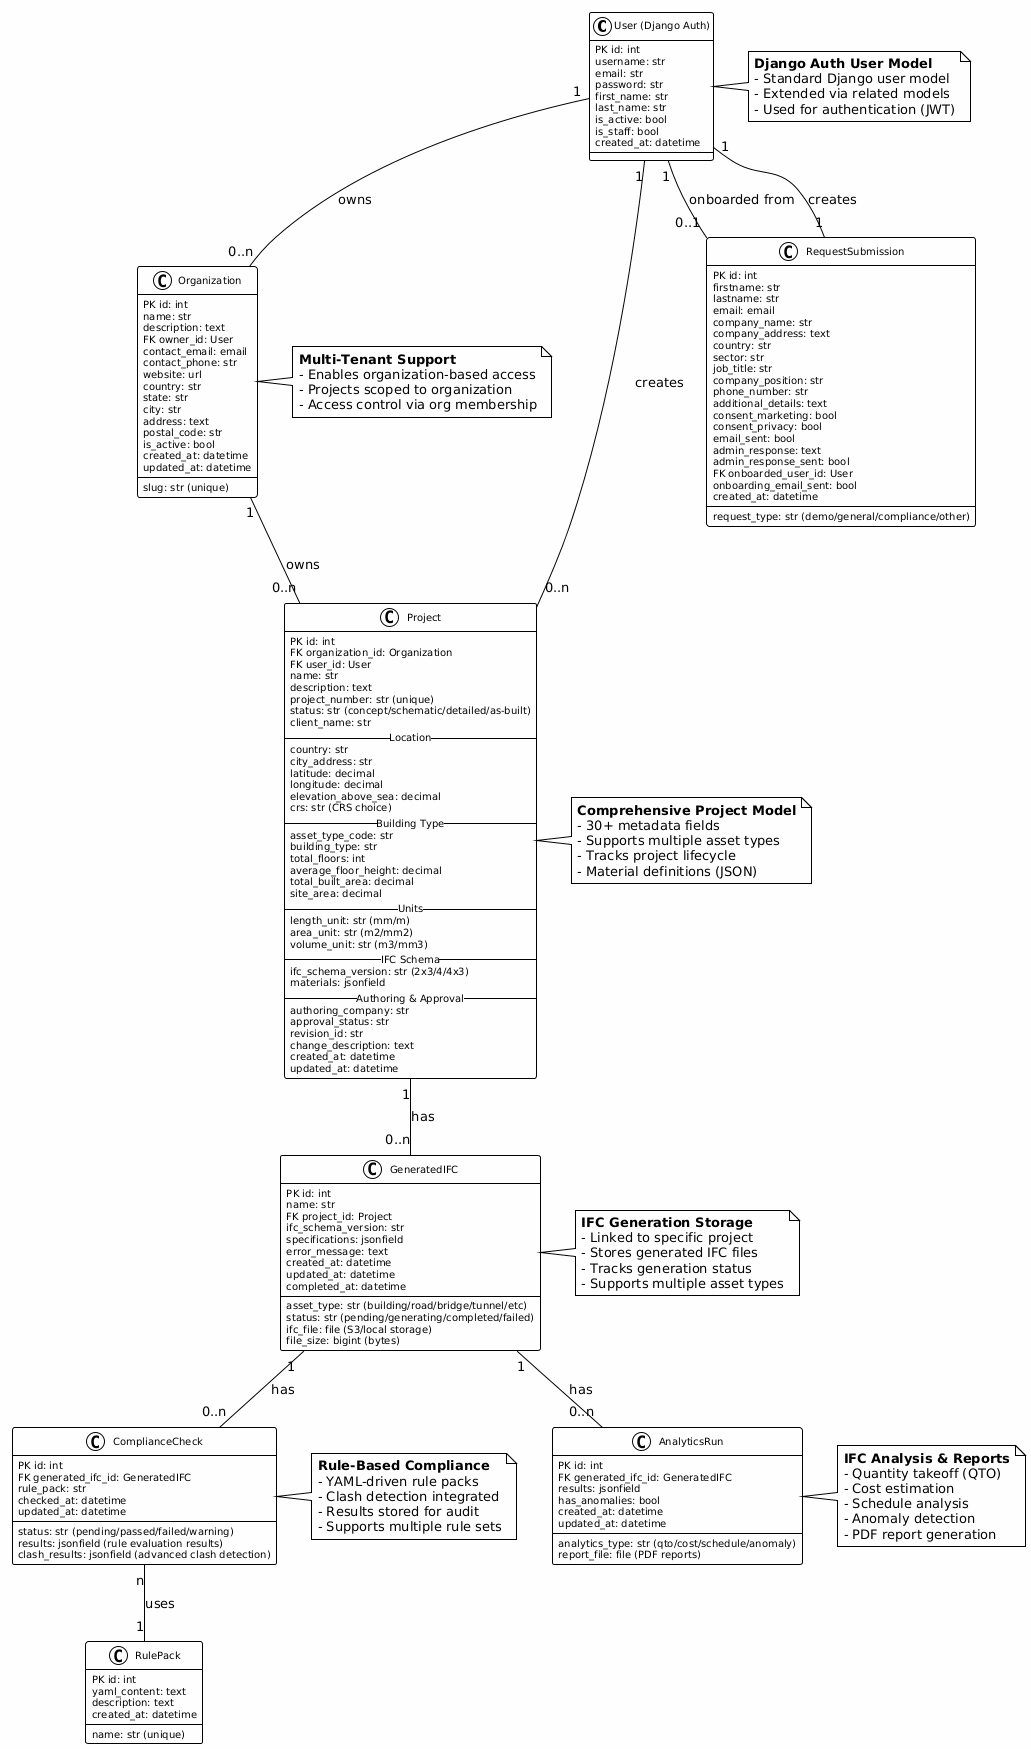

The diagram above was rendered by PlantUML. Its source (embedded in the PNG):
@startuml
' BIMFlow Suite Entity-Relationship Diagram
' Represents the implemented database schema

!theme plain
skinparam backgroundColor #FEFEFE
skinparam defaultFontName Arial
skinparam classFontSize 11
skinparam classAttributeFontSize 10

' ========== USER & ORGANIZATION MANAGEMENT ==========
class User as "User (Django Auth)" {
  PK id: int
  username: str
  email: str
  password: str
  first_name: str
  last_name: str
  is_active: bool
  is_staff: bool
  created_at: datetime
}

class Organization {
  PK id: int
  name: str
  slug: str (unique)
  description: text
  FK owner_id: User
  contact_email: email
  contact_phone: str
  website: url
  country: str
  state: str
  city: str
  address: text
  postal_code: str
  is_active: bool
  created_at: datetime
  updated_at: datetime
}

class RequestSubmission {
  PK id: int
  request_type: str (demo/general/compliance/other)
  firstname: str
  lastname: str
  email: email
  company_name: str
  company_address: text
  country: str
  sector: str
  job_title: str
  company_position: str
  phone_number: str
  additional_details: text
  consent_marketing: bool
  consent_privacy: bool
  email_sent: bool
  admin_response: text
  admin_response_sent: bool
  FK onboarded_user_id: User
  onboarding_email_sent: bool
  created_at: datetime
}

' ========== PROJECT MANAGEMENT ==========
class Project {
  PK id: int
  FK organization_id: Organization
  FK user_id: User
  name: str
  description: text
  project_number: str (unique)
  status: str (concept/schematic/detailed/as-built)
  client_name: str
  --Location--
  country: str
  city_address: str
  latitude: decimal
  longitude: decimal
  elevation_above_sea: decimal
  crs: str (CRS choice)
  --Building Type--
  asset_type_code: str
  building_type: str
  total_floors: int
  average_floor_height: decimal
  total_built_area: decimal
  site_area: decimal
  --Units--
  length_unit: str (mm/m)
  area_unit: str (m2/mm2)
  volume_unit: str (m3/mm3)
  --IFC Schema--
  ifc_schema_version: str (2x3/4/4x3)
  materials: jsonfield
  --Authoring & Approval--
  authoring_company: str
  approval_status: str
  revision_id: str
  change_description: text
  created_at: datetime
  updated_at: datetime
}

' ========== IFC GENERATION ==========
class GeneratedIFC {
  PK id: int
  name: str
  FK project_id: Project
  asset_type: str (building/road/bridge/tunnel/etc)
  ifc_schema_version: str
  status: str (pending/generating/completed/failed)
  specifications: jsonfield
  ifc_file: file (S3/local storage)
  file_size: bigint (bytes)
  error_message: text
  created_at: datetime
  updated_at: datetime
  completed_at: datetime
}

' ========== COMPLIANCE ENGINE ==========
class ComplianceCheck {
  PK id: int
  FK generated_ifc_id: GeneratedIFC
  rule_pack: str
  status: str (pending/passed/failed/warning)
  results: jsonfield (rule evaluation results)
  clash_results: jsonfield (advanced clash detection)
  checked_at: datetime
  updated_at: datetime
}

class RulePack {
  PK id: int
  name: str (unique)
  yaml_content: text
  description: text
  created_at: datetime
}

' ========== ANALYTICS & REPORTING ==========
class AnalyticsRun {
  PK id: int
  FK generated_ifc_id: GeneratedIFC
  analytics_type: str (qto/cost/schedule/anomaly)
  results: jsonfield
  report_file: file (PDF reports)
  has_anomalies: bool
  created_at: datetime
  updated_at: datetime
}

' ========== RELATIONSHIPS ==========

' User relationships
User "1" -- "0..n" Organization: "owns"
User "1" -- "0..n" Project: "creates"
User "1" -- "0..1" RequestSubmission: "onboarded from"

' Organization relationships
Organization "1" -- "0..n" Project: "owns"

' Project relationships
Project "1" -- "0..n" GeneratedIFC: "has"

' GeneratedIFC relationships
GeneratedIFC "1" -- "0..n" ComplianceCheck: "has"
GeneratedIFC "1" -- "0..n" AnalyticsRun: "has"

' Compliance relationships
ComplianceCheck "n" -- "1" RulePack: "uses"

' Request submission relationship
RequestSubmission "1" -- "1" User: "creates"

' ========== NOTES ==========

note right of User
  **Django Auth User Model**
  - Standard Django user model
  - Extended via related models
  - Used for authentication (JWT)
end note

note right of Organization
  **Multi-Tenant Support**
  - Enables organization-based access
  - Projects scoped to organization
  - Access control via org membership
end note

note right of Project
  **Comprehensive Project Model**
  - 30+ metadata fields
  - Supports multiple asset types
  - Tracks project lifecycle
  - Material definitions (JSON)
end note

note right of GeneratedIFC
  **IFC Generation Storage**
  - Linked to specific project
  - Stores generated IFC files
  - Tracks generation status
  - Supports multiple asset types
end note

note right of ComplianceCheck
  **Rule-Based Compliance**
  - YAML-driven rule packs
  - Clash detection integrated
  - Results stored for audit
  - Supports multiple rule sets
end note

note right of AnalyticsRun
  **IFC Analysis & Reports**
  - Quantity takeoff (QTO)
  - Cost estimation
  - Schedule analysis
  - Anomaly detection
  - PDF report generation
end note
@enduml